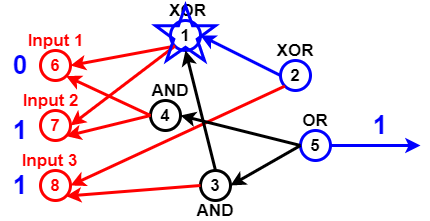

The diagram above was exported from draw.io. Its source (the exported page's mxGraphModel, read from the mxfile embedded in the PNG):
<mxGraphModel dx="782" dy="381" grid="1" gridSize="10" guides="1" tooltips="1" connect="1" arrows="1" fold="1" page="1" pageScale="1" pageWidth="827" pageHeight="1169" math="0" shadow="0">
  <root>
    <mxCell id="0" />
    <mxCell id="1" parent="0" />
    <mxCell id="Pl5NU_EOBc21qTvcVmzp-2" value="6" style="ellipse;whiteSpace=wrap;html=1;aspect=fixed;fillColor=none;strokeWidth=3;strokeColor=#FF0000;fontStyle=1;fontSize=17;fontColor=#FF0000;" vertex="1" parent="1">
      <mxGeometry x="60" y="150" width="30" height="30" as="geometry" />
    </mxCell>
    <mxCell id="Pl5NU_EOBc21qTvcVmzp-3" value="7" style="ellipse;whiteSpace=wrap;html=1;aspect=fixed;strokeColor=#FF0000;strokeWidth=3;fillColor=none;fontSize=17;fontColor=#FF0000;fontStyle=1" vertex="1" parent="1">
      <mxGeometry x="60" y="210" width="30" height="30" as="geometry" />
    </mxCell>
    <mxCell id="Pl5NU_EOBc21qTvcVmzp-4" value="8" style="ellipse;whiteSpace=wrap;html=1;aspect=fixed;strokeColor=#FF0000;strokeWidth=3;fillColor=none;fontSize=17;fontColor=#FF0000;fontStyle=1" vertex="1" parent="1">
      <mxGeometry x="60" y="270" width="30" height="30" as="geometry" />
    </mxCell>
    <mxCell id="Pl5NU_EOBc21qTvcVmzp-5" value="1" style="ellipse;whiteSpace=wrap;html=1;aspect=fixed;strokeWidth=3;fillColor=none;fontSize=17;fontColor=#000000;fontStyle=1;strokeColor=#0000FF;" vertex="1" parent="1">
      <mxGeometry x="190" y="120" width="30" height="30" as="geometry" />
    </mxCell>
    <mxCell id="Pl5NU_EOBc21qTvcVmzp-7" value="" style="endArrow=classic;html=1;fontSize=17;fontColor=#000000;strokeWidth=3;entryX=1;entryY=0.5;entryDx=0;entryDy=0;exitX=0;exitY=1;exitDx=0;exitDy=0;strokeColor=#FF0000;" edge="1" parent="1" source="Pl5NU_EOBc21qTvcVmzp-5" target="Pl5NU_EOBc21qTvcVmzp-2">
      <mxGeometry width="50" height="50" relative="1" as="geometry">
        <mxPoint x="140" y="80" as="sourcePoint" />
        <mxPoint x="270" y="290" as="targetPoint" />
      </mxGeometry>
    </mxCell>
    <mxCell id="Pl5NU_EOBc21qTvcVmzp-8" value="" style="endArrow=classic;html=1;strokeWidth=3;fontSize=17;fontColor=#000000;entryX=1;entryY=0.5;entryDx=0;entryDy=0;exitX=0;exitY=1;exitDx=0;exitDy=0;strokeColor=#FF0000;" edge="1" parent="1" source="Pl5NU_EOBc21qTvcVmzp-5" target="Pl5NU_EOBc21qTvcVmzp-3">
      <mxGeometry width="50" height="50" relative="1" as="geometry">
        <mxPoint x="130" y="110" as="sourcePoint" />
        <mxPoint x="430" y="200" as="targetPoint" />
      </mxGeometry>
    </mxCell>
    <mxCell id="Pl5NU_EOBc21qTvcVmzp-9" value="4" style="ellipse;whiteSpace=wrap;html=1;aspect=fixed;strokeColor=#000000;strokeWidth=3;fillColor=none;fontSize=17;fontColor=#000000;fontStyle=1" vertex="1" parent="1">
      <mxGeometry x="170" y="200" width="30" height="30" as="geometry" />
    </mxCell>
    <mxCell id="Pl5NU_EOBc21qTvcVmzp-10" value="" style="endArrow=classic;html=1;strokeColor=#FF0000;strokeWidth=3;fontSize=17;fontColor=#000000;entryX=1;entryY=1;entryDx=0;entryDy=0;exitX=0;exitY=0.5;exitDx=0;exitDy=0;" edge="1" parent="1" source="Pl5NU_EOBc21qTvcVmzp-9" target="Pl5NU_EOBc21qTvcVmzp-3">
      <mxGeometry width="50" height="50" relative="1" as="geometry">
        <mxPoint x="130" y="80" as="sourcePoint" />
        <mxPoint x="430" y="200" as="targetPoint" />
      </mxGeometry>
    </mxCell>
    <mxCell id="Pl5NU_EOBc21qTvcVmzp-11" value="" style="endArrow=classic;html=1;strokeColor=#FF0000;strokeWidth=3;fontSize=17;fontColor=#000000;entryX=1;entryY=1;entryDx=0;entryDy=0;exitX=0;exitY=0.5;exitDx=0;exitDy=0;" edge="1" parent="1" source="Pl5NU_EOBc21qTvcVmzp-9" target="Pl5NU_EOBc21qTvcVmzp-2">
      <mxGeometry width="50" height="50" relative="1" as="geometry">
        <mxPoint x="174" y="100" as="sourcePoint" />
        <mxPoint x="430" y="200" as="targetPoint" />
      </mxGeometry>
    </mxCell>
    <mxCell id="Pl5NU_EOBc21qTvcVmzp-12" value="3" style="ellipse;whiteSpace=wrap;html=1;aspect=fixed;strokeWidth=3;fillColor=none;fontSize=17;fontColor=#000000;fontStyle=1;" vertex="1" parent="1">
      <mxGeometry x="220" y="270" width="30" height="30" as="geometry" />
    </mxCell>
    <mxCell id="Pl5NU_EOBc21qTvcVmzp-13" value="" style="endArrow=classic;html=1;strokeWidth=3;fontSize=17;fontColor=#000000;entryX=1;entryY=1;entryDx=0;entryDy=0;exitX=0;exitY=0.5;exitDx=0;exitDy=0;strokeColor=#FF0000;" edge="1" parent="1" source="Pl5NU_EOBc21qTvcVmzp-12" target="Pl5NU_EOBc21qTvcVmzp-4">
      <mxGeometry width="50" height="50" relative="1" as="geometry">
        <mxPoint x="160" y="370" as="sourcePoint" />
        <mxPoint x="430" y="200" as="targetPoint" />
      </mxGeometry>
    </mxCell>
    <mxCell id="Pl5NU_EOBc21qTvcVmzp-14" value="2" style="ellipse;whiteSpace=wrap;html=1;aspect=fixed;strokeWidth=3;fillColor=none;fontSize=17;fontColor=#000000;fontStyle=1;strokeColor=#0000FF;" vertex="1" parent="1">
      <mxGeometry x="300" y="160" width="30" height="30" as="geometry" />
    </mxCell>
    <mxCell id="Pl5NU_EOBc21qTvcVmzp-15" value="" style="endArrow=classic;html=1;strokeColor=#FF0000;strokeWidth=3;fontSize=17;fontColor=#000000;entryX=1;entryY=0.5;entryDx=0;entryDy=0;exitX=0;exitY=1;exitDx=0;exitDy=0;" edge="1" parent="1" source="Pl5NU_EOBc21qTvcVmzp-14" target="Pl5NU_EOBc21qTvcVmzp-4">
      <mxGeometry width="50" height="50" relative="1" as="geometry">
        <mxPoint x="140" y="350" as="sourcePoint" />
        <mxPoint x="430" y="200" as="targetPoint" />
      </mxGeometry>
    </mxCell>
    <mxCell id="Pl5NU_EOBc21qTvcVmzp-16" value="5" style="ellipse;whiteSpace=wrap;html=1;aspect=fixed;strokeWidth=3;fillColor=none;fontSize=17;fontColor=#000000;fontStyle=1;strokeColor=#0000FF;" vertex="1" parent="1">
      <mxGeometry x="320" y="230" width="30" height="30" as="geometry" />
    </mxCell>
    <mxCell id="Pl5NU_EOBc21qTvcVmzp-17" value="" style="endArrow=classic;html=1;strokeWidth=3;fontSize=17;fontColor=#000000;entryX=1;entryY=0.5;entryDx=0;entryDy=0;exitX=0;exitY=0.5;exitDx=0;exitDy=0;" edge="1" parent="1" source="Pl5NU_EOBc21qTvcVmzp-16" target="Pl5NU_EOBc21qTvcVmzp-9">
      <mxGeometry width="50" height="50" relative="1" as="geometry">
        <mxPoint x="370" y="340" as="sourcePoint" />
        <mxPoint x="430" y="200" as="targetPoint" />
      </mxGeometry>
    </mxCell>
    <mxCell id="Pl5NU_EOBc21qTvcVmzp-18" value="" style="endArrow=classic;html=1;strokeWidth=3;fontSize=17;fontColor=#000000;entryX=1;entryY=0.5;entryDx=0;entryDy=0;exitX=0;exitY=0.5;exitDx=0;exitDy=0;" edge="1" parent="1" source="Pl5NU_EOBc21qTvcVmzp-16" target="Pl5NU_EOBc21qTvcVmzp-12">
      <mxGeometry width="50" height="50" relative="1" as="geometry">
        <mxPoint x="390" y="330" as="sourcePoint" />
        <mxPoint x="430" y="200" as="targetPoint" />
      </mxGeometry>
    </mxCell>
    <mxCell id="Pl5NU_EOBc21qTvcVmzp-19" value="" style="endArrow=classic;html=1;strokeWidth=3;fontSize=17;fontColor=#000000;entryX=0.5;entryY=1;entryDx=0;entryDy=0;exitX=0.5;exitY=0;exitDx=0;exitDy=0;" edge="1" parent="1" source="Pl5NU_EOBc21qTvcVmzp-12" target="Pl5NU_EOBc21qTvcVmzp-5">
      <mxGeometry width="50" height="50" relative="1" as="geometry">
        <mxPoint x="300" y="120" as="sourcePoint" />
        <mxPoint x="430" y="200" as="targetPoint" />
      </mxGeometry>
    </mxCell>
    <mxCell id="Pl5NU_EOBc21qTvcVmzp-20" value="" style="endArrow=classic;html=1;strokeWidth=3;fontSize=17;entryX=1;entryY=0.5;entryDx=0;entryDy=0;exitX=0;exitY=0.5;exitDx=0;exitDy=0;strokeColor=#0000FF;" edge="1" parent="1" source="Pl5NU_EOBc21qTvcVmzp-14" target="Pl5NU_EOBc21qTvcVmzp-5">
      <mxGeometry width="50" height="50" relative="1" as="geometry">
        <mxPoint x="320" y="80" as="sourcePoint" />
        <mxPoint x="430" y="200" as="targetPoint" />
      </mxGeometry>
    </mxCell>
    <mxCell id="Pl5NU_EOBc21qTvcVmzp-21" value="XOR" style="text;html=1;strokeColor=none;fillColor=none;align=center;verticalAlign=middle;whiteSpace=wrap;rounded=0;fontSize=17;fontColor=#000000;fontStyle=1" vertex="1" parent="1">
      <mxGeometry x="185" y="100" width="45" height="20" as="geometry" />
    </mxCell>
    <mxCell id="Pl5NU_EOBc21qTvcVmzp-22" value="XOR" style="text;html=1;strokeColor=none;fillColor=none;align=center;verticalAlign=middle;whiteSpace=wrap;rounded=0;fontSize=17;fontColor=#000000;fontStyle=1" vertex="1" parent="1">
      <mxGeometry x="295" y="140" width="40" height="20" as="geometry" />
    </mxCell>
    <mxCell id="Pl5NU_EOBc21qTvcVmzp-23" value="OR" style="text;html=1;strokeColor=none;fillColor=none;align=center;verticalAlign=middle;whiteSpace=wrap;rounded=0;fontSize=17;fontColor=#000000;fontStyle=1" vertex="1" parent="1">
      <mxGeometry x="315" y="210" width="40" height="20" as="geometry" />
    </mxCell>
    <mxCell id="Pl5NU_EOBc21qTvcVmzp-24" value="AND" style="text;html=1;strokeColor=none;fillColor=none;align=center;verticalAlign=middle;whiteSpace=wrap;rounded=0;fontSize=17;fontColor=#000000;fontStyle=1" vertex="1" parent="1">
      <mxGeometry x="215" y="300" width="40" height="20" as="geometry" />
    </mxCell>
    <mxCell id="Pl5NU_EOBc21qTvcVmzp-25" value="AND" style="text;html=1;strokeColor=none;fillColor=none;align=center;verticalAlign=middle;whiteSpace=wrap;rounded=0;fontSize=17;fontColor=#000000;fontStyle=1" vertex="1" parent="1">
      <mxGeometry x="170" y="180" width="40" height="20" as="geometry" />
    </mxCell>
    <mxCell id="Pl5NU_EOBc21qTvcVmzp-26" value="Input 1" style="text;html=1;strokeColor=none;fillColor=none;align=center;verticalAlign=middle;whiteSpace=wrap;rounded=0;fontSize=17;fontStyle=1;fontColor=#FF0000;" vertex="1" parent="1">
      <mxGeometry x="37.5" y="130" width="75" height="20" as="geometry" />
    </mxCell>
    <mxCell id="Pl5NU_EOBc21qTvcVmzp-27" value="Input 2" style="text;html=1;strokeColor=none;fillColor=none;align=center;verticalAlign=middle;whiteSpace=wrap;rounded=0;fontSize=17;fontColor=#FF0000;fontStyle=1" vertex="1" parent="1">
      <mxGeometry x="37.5" y="190" width="65" height="20" as="geometry" />
    </mxCell>
    <mxCell id="Pl5NU_EOBc21qTvcVmzp-28" value="Input 3" style="text;html=1;strokeColor=none;fillColor=none;align=center;verticalAlign=middle;whiteSpace=wrap;rounded=0;fontSize=17;fontColor=#FF0000;fontStyle=1" vertex="1" parent="1">
      <mxGeometry x="37.5" y="250" width="62.5" height="20" as="geometry" />
    </mxCell>
    <mxCell id="Pl5NU_EOBc21qTvcVmzp-32" value="0" style="text;html=1;strokeColor=none;fillColor=none;align=center;verticalAlign=middle;whiteSpace=wrap;rounded=0;fontSize=26;fontStyle=1;fontColor=#0000FF;" vertex="1" parent="1">
      <mxGeometry x="20" y="155" width="40" height="20" as="geometry" />
    </mxCell>
    <mxCell id="Pl5NU_EOBc21qTvcVmzp-33" value="1" style="text;html=1;strokeColor=none;fillColor=none;align=center;verticalAlign=middle;whiteSpace=wrap;rounded=0;fontSize=26;fontStyle=1;fontColor=#0000FF;" vertex="1" parent="1">
      <mxGeometry x="20" y="220" width="40" height="20" as="geometry" />
    </mxCell>
    <mxCell id="Pl5NU_EOBc21qTvcVmzp-35" value="1" style="text;html=1;strokeColor=none;fillColor=none;align=center;verticalAlign=middle;whiteSpace=wrap;rounded=0;fontSize=26;fontStyle=1;fontColor=#0000FF;" vertex="1" parent="1">
      <mxGeometry x="20" y="275" width="40" height="20" as="geometry" />
    </mxCell>
    <mxCell id="Pl5NU_EOBc21qTvcVmzp-38" value="1" style="text;html=1;strokeColor=none;fillColor=none;align=center;verticalAlign=middle;whiteSpace=wrap;rounded=0;fontSize=26;fontColor=#0000FF;fontStyle=1" vertex="1" parent="1">
      <mxGeometry x="380" y="212.5" width="40" height="25" as="geometry" />
    </mxCell>
    <mxCell id="Pl5NU_EOBc21qTvcVmzp-42" value="" style="endArrow=classic;html=1;strokeWidth=3;fontSize=26;fontColor=#0000FF;strokeColor=#0000FF;exitX=1;exitY=0.5;exitDx=0;exitDy=0;" edge="1" parent="1" source="Pl5NU_EOBc21qTvcVmzp-16">
      <mxGeometry width="50" height="50" relative="1" as="geometry">
        <mxPoint x="380" y="250" as="sourcePoint" />
        <mxPoint x="440" y="245" as="targetPoint" />
      </mxGeometry>
    </mxCell>
    <mxCell id="Pl5NU_EOBc21qTvcVmzp-43" value="" style="verticalLabelPosition=bottom;verticalAlign=top;html=1;shape=mxgraph.basic.star;strokeWidth=3;fillColor=none;gradientColor=none;fontSize=26;fontColor=#0000FF;strokeColor=#0000FF;" vertex="1" parent="1">
      <mxGeometry x="175" y="105" width="60" height="55" as="geometry" />
    </mxCell>
  </root>
</mxGraphModel>